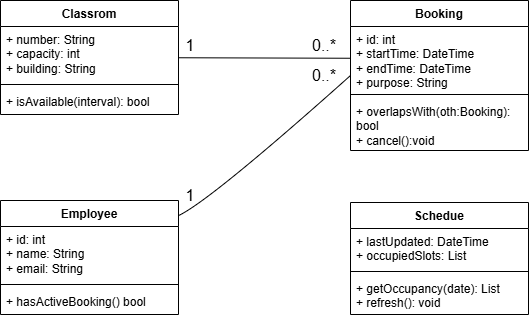

The diagram above was exported from draw.io. Its source (the exported page's mxGraphModel, read from the mxfile embedded in the PNG):
<mxGraphModel dx="860" dy="508" grid="1" gridSize="10" guides="1" tooltips="1" connect="1" arrows="1" fold="1" page="1" pageScale="1" pageWidth="827" pageHeight="1169" math="0" shadow="0">
  <root>
    <mxCell id="0" />
    <mxCell id="1" parent="0" />
    <mxCell id="TgPYNYw1xMDxDYFxDuIx-18" edge="1" parent="1" source="TgPYNYw1xMDxDYFxDuIx-1" style="edgeStyle=none;curved=1;rounded=0;curveGeometry=1;orthogonalLoop=1;jettySize=auto;html=1;fontSize=12;startSize=8;endSize=8;endArrow=none;endFill=0;" target="TgPYNYw1xMDxDYFxDuIx-14">
      <mxGeometry relative="1" as="geometry" />
    </mxCell>
    <mxCell id="TgPYNYw1xMDxDYFxDuIx-1" parent="1" style="swimlane;fontStyle=1;align=center;verticalAlign=top;childLayout=stackLayout;horizontal=1;startSize=26;horizontalStack=0;resizeParent=1;resizeParentMax=0;resizeLast=0;collapsible=1;marginBottom=0;whiteSpace=wrap;html=1;" value="Classrom" vertex="1">
      <mxGeometry height="114" width="178" x="120" y="90" as="geometry" />
    </mxCell>
    <mxCell id="TgPYNYw1xMDxDYFxDuIx-2" parent="TgPYNYw1xMDxDYFxDuIx-1" style="text;strokeColor=none;fillColor=none;align=left;verticalAlign=top;spacingLeft=4;spacingRight=4;overflow=hidden;rotatable=0;points=[[0,0.5],[1,0.5]];portConstraint=eastwest;whiteSpace=wrap;html=1;" value="+ number: String&lt;div&gt;+ capacity: int&lt;/div&gt;&lt;div&gt;+ building: String&lt;/div&gt;" vertex="1">
      <mxGeometry height="54" width="178" y="26" as="geometry" />
    </mxCell>
    <mxCell id="TgPYNYw1xMDxDYFxDuIx-3" parent="TgPYNYw1xMDxDYFxDuIx-1" style="line;strokeWidth=1;fillColor=none;align=left;verticalAlign=middle;spacingTop=-1;spacingLeft=3;spacingRight=3;rotatable=0;labelPosition=right;points=[];portConstraint=eastwest;strokeColor=inherit;" value="" vertex="1">
      <mxGeometry height="8" width="178" y="80" as="geometry" />
    </mxCell>
    <mxCell id="TgPYNYw1xMDxDYFxDuIx-4" parent="TgPYNYw1xMDxDYFxDuIx-1" style="text;strokeColor=none;fillColor=none;align=left;verticalAlign=top;spacingLeft=4;spacingRight=4;overflow=hidden;rotatable=0;points=[[0,0.5],[1,0.5]];portConstraint=eastwest;whiteSpace=wrap;html=1;" value="+ isAvailable(interval): bool" vertex="1">
      <mxGeometry height="26" width="178" y="88" as="geometry" />
    </mxCell>
    <mxCell id="TgPYNYw1xMDxDYFxDuIx-5" parent="1" style="swimlane;fontStyle=1;align=center;verticalAlign=top;childLayout=stackLayout;horizontal=1;startSize=26;horizontalStack=0;resizeParent=1;resizeParentMax=0;resizeLast=0;collapsible=1;marginBottom=0;whiteSpace=wrap;html=1;" value="Schedue" vertex="1">
      <mxGeometry height="112" width="178" x="470" y="292" as="geometry" />
    </mxCell>
    <mxCell id="TgPYNYw1xMDxDYFxDuIx-6" parent="TgPYNYw1xMDxDYFxDuIx-5" style="text;strokeColor=none;fillColor=none;align=left;verticalAlign=top;spacingLeft=4;spacingRight=4;overflow=hidden;rotatable=0;points=[[0,0.5],[1,0.5]];portConstraint=eastwest;whiteSpace=wrap;html=1;" value="&lt;div&gt;+ lastUpdated: DateTime&lt;/div&gt;&lt;div&gt;+ occupiedSlots: List&lt;/div&gt;" vertex="1">
      <mxGeometry height="39" width="178" y="26" as="geometry" />
    </mxCell>
    <mxCell id="TgPYNYw1xMDxDYFxDuIx-7" parent="TgPYNYw1xMDxDYFxDuIx-5" style="line;strokeWidth=1;fillColor=none;align=left;verticalAlign=middle;spacingTop=-1;spacingLeft=3;spacingRight=3;rotatable=0;labelPosition=right;points=[];portConstraint=eastwest;strokeColor=inherit;" value="" vertex="1">
      <mxGeometry height="8" width="178" y="65" as="geometry" />
    </mxCell>
    <mxCell id="TgPYNYw1xMDxDYFxDuIx-8" parent="TgPYNYw1xMDxDYFxDuIx-5" style="text;strokeColor=none;fillColor=none;align=left;verticalAlign=top;spacingLeft=4;spacingRight=4;overflow=hidden;rotatable=0;points=[[0,0.5],[1,0.5]];portConstraint=eastwest;whiteSpace=wrap;html=1;" value="+ getOccupancy(date): List&lt;div&gt;+ refresh(): void&lt;/div&gt;" vertex="1">
      <mxGeometry height="39" width="178" y="73" as="geometry" />
    </mxCell>
    <mxCell id="TgPYNYw1xMDxDYFxDuIx-19" edge="1" parent="1" source="TgPYNYw1xMDxDYFxDuIx-9" style="edgeStyle=none;curved=1;rounded=0;curveGeometry=1;orthogonalLoop=1;jettySize=auto;html=1;entryX=0;entryY=0.5;entryDx=0;entryDy=0;fontSize=12;startSize=8;endSize=8;endArrow=none;endFill=0;" target="TgPYNYw1xMDxDYFxDuIx-13">
      <mxGeometry relative="1" as="geometry">
        <Array as="points">
          <mxPoint x="330" y="290" />
        </Array>
      </mxGeometry>
    </mxCell>
    <mxCell id="TgPYNYw1xMDxDYFxDuIx-9" parent="1" style="swimlane;fontStyle=1;align=center;verticalAlign=top;childLayout=stackLayout;horizontal=1;startSize=26;horizontalStack=0;resizeParent=1;resizeParentMax=0;resizeLast=0;collapsible=1;marginBottom=0;whiteSpace=wrap;html=1;" value="Employee" vertex="1">
      <mxGeometry height="114" width="178" x="120" y="290" as="geometry" />
    </mxCell>
    <mxCell id="TgPYNYw1xMDxDYFxDuIx-10" parent="TgPYNYw1xMDxDYFxDuIx-9" style="text;strokeColor=none;fillColor=none;align=left;verticalAlign=top;spacingLeft=4;spacingRight=4;overflow=hidden;rotatable=0;points=[[0,0.5],[1,0.5]];portConstraint=eastwest;whiteSpace=wrap;html=1;" value="+ id: int&lt;div&gt;+ name: String&lt;/div&gt;&lt;div&gt;+ email: String&amp;nbsp;&lt;/div&gt;" vertex="1">
      <mxGeometry height="54" width="178" y="26" as="geometry" />
    </mxCell>
    <mxCell id="TgPYNYw1xMDxDYFxDuIx-11" parent="TgPYNYw1xMDxDYFxDuIx-9" style="line;strokeWidth=1;fillColor=none;align=left;verticalAlign=middle;spacingTop=-1;spacingLeft=3;spacingRight=3;rotatable=0;labelPosition=right;points=[];portConstraint=eastwest;strokeColor=inherit;" value="" vertex="1">
      <mxGeometry height="8" width="178" y="80" as="geometry" />
    </mxCell>
    <mxCell id="TgPYNYw1xMDxDYFxDuIx-12" parent="TgPYNYw1xMDxDYFxDuIx-9" style="text;strokeColor=none;fillColor=none;align=left;verticalAlign=top;spacingLeft=4;spacingRight=4;overflow=hidden;rotatable=0;points=[[0,0.5],[1,0.5]];portConstraint=eastwest;whiteSpace=wrap;html=1;" value="+ hasActiveBooking() bool" vertex="1">
      <mxGeometry height="26" width="178" y="88" as="geometry" />
    </mxCell>
    <mxCell id="TgPYNYw1xMDxDYFxDuIx-13" parent="1" style="swimlane;fontStyle=1;align=center;verticalAlign=top;childLayout=stackLayout;horizontal=1;startSize=26;horizontalStack=0;resizeParent=1;resizeParentMax=0;resizeLast=0;collapsible=1;marginBottom=0;whiteSpace=wrap;html=1;" value="Booking" vertex="1">
      <mxGeometry height="150" width="178" x="470" y="90" as="geometry" />
    </mxCell>
    <mxCell id="TgPYNYw1xMDxDYFxDuIx-14" parent="TgPYNYw1xMDxDYFxDuIx-13" style="text;strokeColor=none;fillColor=none;align=left;verticalAlign=top;spacingLeft=4;spacingRight=4;overflow=hidden;rotatable=0;points=[[0,0.5],[1,0.5]];portConstraint=eastwest;whiteSpace=wrap;html=1;" value="+ id: int&lt;div&gt;+ startTime: DateTime&lt;/div&gt;&lt;div&gt;+ endTime: DateTime&lt;/div&gt;&lt;div&gt;+ purpose: String&lt;/div&gt;" vertex="1">
      <mxGeometry height="64" width="178" y="26" as="geometry" />
    </mxCell>
    <mxCell id="TgPYNYw1xMDxDYFxDuIx-15" parent="TgPYNYw1xMDxDYFxDuIx-13" style="line;strokeWidth=1;fillColor=none;align=left;verticalAlign=middle;spacingTop=-1;spacingLeft=3;spacingRight=3;rotatable=0;labelPosition=right;points=[];portConstraint=eastwest;strokeColor=inherit;" value="" vertex="1">
      <mxGeometry height="8" width="178" y="90" as="geometry" />
    </mxCell>
    <mxCell id="TgPYNYw1xMDxDYFxDuIx-16" parent="TgPYNYw1xMDxDYFxDuIx-13" style="text;strokeColor=none;fillColor=none;align=left;verticalAlign=top;spacingLeft=4;spacingRight=4;overflow=hidden;rotatable=0;points=[[0,0.5],[1,0.5]];portConstraint=eastwest;whiteSpace=wrap;html=1;" value="+ overlapsWith(oth:Booking): bool&lt;div&gt;+ cancel():void&lt;/div&gt;" vertex="1">
      <mxGeometry height="52" width="178" y="98" as="geometry" />
    </mxCell>
    <mxCell id="TgPYNYw1xMDxDYFxDuIx-20" parent="1" style="text;html=1;whiteSpace=wrap;strokeColor=none;fillColor=none;align=center;verticalAlign=middle;rounded=0;fontSize=16;" value="1" vertex="1">
      <mxGeometry height="30" width="60" x="280" y="120" as="geometry" />
    </mxCell>
    <mxCell id="TgPYNYw1xMDxDYFxDuIx-21" parent="1" style="text;html=1;whiteSpace=wrap;strokeColor=none;fillColor=none;align=center;verticalAlign=middle;rounded=0;fontSize=16;" value="1" vertex="1">
      <mxGeometry height="30" width="60" x="280" y="270" as="geometry" />
    </mxCell>
    <mxCell id="TgPYNYw1xMDxDYFxDuIx-22" parent="1" style="text;html=1;whiteSpace=wrap;strokeColor=none;fillColor=none;align=center;verticalAlign=middle;rounded=0;fontSize=16;" value="0..*" vertex="1">
      <mxGeometry height="30" width="60" x="414" y="120" as="geometry" />
    </mxCell>
    <mxCell id="TgPYNYw1xMDxDYFxDuIx-23" parent="1" style="text;html=1;whiteSpace=wrap;strokeColor=none;fillColor=none;align=center;verticalAlign=middle;rounded=0;fontSize=16;" value="0..*" vertex="1">
      <mxGeometry height="30" width="60" x="414" y="150" as="geometry" />
    </mxCell>
  </root>
</mxGraphModel>